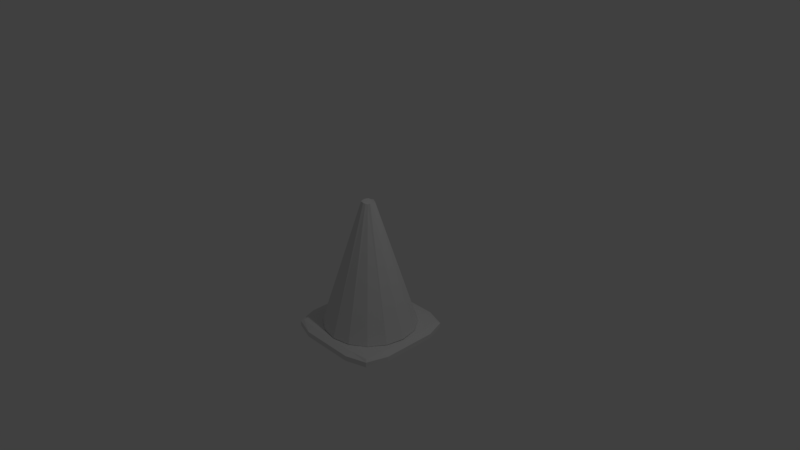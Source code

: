 # Source: cone.blend  (saved by Blender 2.79.0; exported with 4.5.12 LTS)
import bpy
from mathutils import Matrix  # noqa: F401  (used for matrix-valued properties, if any)

bpy.ops.wm.read_factory_settings(use_empty=True)
scene = bpy.context.scene
scene.name = 'Scene'

# ---- collections
col_collection_1 = bpy.data.collections.new('Collection 1'); scene.collection.children.link(col_collection_1)

# ---- world
world_world = bpy.data.worlds.new('World'); scene.world = world_world
world_world.color = (0.05088, 0.05088, 0.05088)
world_world.use_sun_shadow = False
world_world.sun_shadow_jitter_overblur = 0.0
world_world.cycles.sampling_method = 'MANUAL'

# ---- cameras
cam_camera = bpy.data.cameras.new('Camera')
cam_camera.clip_end = 100.0
cam_camera.lens = 35.0
cam_camera.sensor_width = 32.0
cam_camera.sensor_height = 18.0
cam_camera.ortho_scale = 7.314
cam_camera.dof.focus_distance = 0.0
cam_camera.dof.aperture_fstop = 128.0

# ---- lights
light_lamp = bpy.data.lights.new('Lamp', 'POINT')
light_lamp.transmission_factor = 0.0
light_lamp.cutoff_distance = 30.0
light_lamp.energy = 100.0
light_lamp.shadow_buffer_clip_start = 1.001
light_lamp.shadow_soft_size = 0.1
light_lamp.shadow_maximum_resolution = 0.006
light_lamp.use_absolute_resolution = True

# ---- meshes
me_cylinder = bpy.data.meshes.new('Cylinder')
me_cylinder.from_pydata([(0.001217, 0.08612, 0.7468), (0.03455, 0.07041, 0.7473), (9.741e-09, 0.6368, -1.0), (0.2437, 0.5884, -1.0), (0.4503, 0.4503, -1.0), (0.5884, 0.2437, -1.0), (0.6368, -2.453e-08, -1.0), (0.5884, -0.2437, -1.0), (0.4503, -0.4503, -1.0), (0.2437, -0.5884, -1.0), (1.059e-07, -0.6368, -1.0), (-0.2437, -0.5884, -1.0), (-0.4503, -0.4503, -1.0), (-0.5884, -0.2437, -1.0), (-0.6368, 1.09e-08, -1.0), (-0.5884, 0.2437, -1.0), (-0.4503, 0.4503, -1.0), (-0.2437, 0.5884, -1.0), (0.06499, 0.05555, 0.7441), (0.0743, 0.03853, 0.7451), (0.08022, 0.003962, 0.7424), (0.07379, -0.03521, 0.7513), (0.05651, -0.05922, 0.74), (0.03179, -0.0781, 0.746), (0.001519, -0.08695, 0.7511), (-0.03273, -0.07734, 0.7452), (-0.05805, -0.06919, 0.7447), (-0.07814, -0.03289, 0.7449), (-0.08542, 0.0001246, 0.7457), (-0.07769, 0.03156, 0.746), (-0.06178, 0.0638, 0.7439), (-0.03201, 0.07406, 0.7399), (-0.631, -0.6279, -1.13), (-0.6259, -0.6279, -1.011), (-0.631, 0.6279, -1.13), (-0.6259, 0.6279, -1.011), (0.6259, -0.6279, -1.13), (0.631, -0.6279, -1.011), (0.6259, 0.6279, -1.13), (0.631, 0.6279, -1.011), (-0.6626, 0.0, -1.133), (-0.6599, -0.6593, -1.07), (-0.6572, 0.0, -1.008), (-0.6599, 0.6593, -1.07), (-0.002689, 0.6593, -1.133), (0.002689, 0.6593, -1.008), (0.6599, 0.6593, -1.07), (0.6572, 0.0, -1.133), (0.6626, 0.0, -1.008), (0.6599, -0.6593, -1.07), (-0.002689, -0.6593, -1.133), (0.002689, -0.6593, -1.008), (0.003073, 0.0, -0.9991), (-0.003073, 0.0, -1.142), (0.0, -0.7535, -1.07), (0.7542, 0.0, -1.07), (4.47e-08, 0.7535, -1.07), (-0.7542, 0.0, -1.07), (-0.6626, -0.3767, -1.133), (-0.6584, -0.6593, -1.035), (-0.6572, 0.3767, -1.008), (-0.6614, 0.6593, -1.106), (-0.3798, 0.6593, -1.133), (0.3798, 0.6593, -1.008), (0.6584, 0.6593, -1.106), (0.6572, 0.3767, -1.133), (0.6626, -0.3767, -1.008), (0.6584, -0.6593, -1.106), (0.3744, -0.6593, -1.133), (-0.3744, -0.6593, -1.008), (-0.6626, 0.3767, -1.133), (-0.6614, -0.6593, -1.106), (-0.6572, -0.3767, -1.008), (-0.6584, 0.6593, -1.035), (0.3744, 0.6593, -1.133), (-0.3744, 0.6593, -1.008), (0.6614, 0.6593, -1.035), (0.6572, -0.3767, -1.133), (0.6626, 0.3767, -1.008), (0.6614, -0.6593, -1.035), (-0.3798, -0.6593, -1.133), (0.3798, -0.6593, -1.008), (0.003073, -0.3767, -0.9991), (0.003073, 0.3767, -0.9991), (0.3802, 0.0, -0.999), (-0.374, 0.0, -0.9991), (-0.003073, -0.3767, -1.142), (-0.003073, 0.3767, -1.142), (-0.3802, 0.0, -1.142), (0.374, 0.0, -1.142), (-0.3771, -0.7535, -1.07), (0.3771, -0.7535, -1.07), (-0.001537, -0.7535, -1.106), (0.001537, -0.7535, -1.035), (0.7542, -0.3767, -1.07), (0.7542, 0.3767, -1.07), (0.7526, 0.0, -1.106), (0.7557, 0.0, -1.035), (0.3771, 0.7535, -1.07), (-0.3771, 0.7535, -1.07), (-0.001537, 0.7535, -1.106), (0.001537, 0.7535, -1.035), (-0.7542, 0.3767, -1.07), (-0.7542, -0.3767, -1.07), (-0.7557, 0.0, -1.106), (-0.7526, 0.0, -1.035), (-0.7526, -0.3767, -1.035), (-0.7557, -0.3767, -1.106), (-0.7557, 0.3767, -1.106), (-0.3755, 0.7535, -1.035), (-0.3786, 0.7535, -1.106), (0.3755, 0.7535, -1.106), (0.7557, 0.3767, -1.035), (0.7526, 0.3767, -1.106), (0.7526, -0.3767, -1.106), (0.3786, -0.7535, -1.035), (0.3755, -0.7535, -1.106), (-0.3786, -0.7535, -1.106), (0.374, 0.3767, -1.142), (-0.3802, 0.3767, -1.142), (-0.3802, -0.3767, -1.142), (-0.374, 0.3767, -0.9991), (0.3802, 0.3767, -0.999), (0.3802, -0.3767, -0.999), (-0.374, -0.3767, -0.9991), (0.374, -0.3767, -1.142), (-0.3755, -0.7535, -1.035), (0.7557, -0.3767, -1.035), (0.3786, 0.7535, -1.035), (-0.7526, 0.3767, -1.035)], [], [(7, 21, 22, 8), (3, 1, 18, 4), (18, 19, 5, 4), (17, 31, 0, 2), (5, 19, 20, 6), (14, 28, 29, 15), (6, 20, 21, 7), (11, 25, 26, 12), (22, 23, 9, 8), (23, 24, 10, 9), (15, 29, 30, 16), (10, 24, 25, 11), (12, 26, 27, 13), (13, 27, 28, 14), (16, 30, 31, 17), (1, 0, 31, 30, 29, 28, 27, 26, 25, 24, 23, 22, 21, 20, 19, 18), (2, 0, 1, 3), (129, 60, 35, 73), (128, 63, 39, 76), (127, 66, 37, 79), (126, 69, 33, 59), (125, 77, 36, 68), (124, 72, 33, 69), (123, 82, 51, 81), (122, 83, 52, 84), (121, 60, 42, 85), (120, 86, 50, 80), (119, 87, 53, 88), (118, 65, 47, 89), (117, 90, 41, 71), (116, 91, 54, 92), (115, 81, 51, 93), (114, 94, 49, 67), (113, 95, 55, 96), (112, 78, 48, 97), (111, 98, 46, 64), (110, 99, 56, 100), (109, 75, 45, 101), (108, 102, 43, 61), (107, 103, 57, 104), (106, 72, 42, 105), (103, 106, 105, 57), (41, 59, 106, 103), (59, 33, 72, 106), (58, 107, 104, 40), (32, 71, 107, 58), (71, 41, 103, 107), (70, 108, 61, 34), (40, 104, 108, 70), (104, 57, 102, 108), (99, 109, 101, 56), (43, 73, 109, 99), (73, 35, 75, 109), (62, 110, 100, 44), (34, 61, 110, 62), (61, 43, 99, 110), (74, 111, 64, 38), (44, 100, 111, 74), (100, 56, 98, 111), (95, 112, 97, 55), (46, 76, 112, 95), (76, 39, 78, 112), (65, 113, 96, 47), (38, 64, 113, 65), (64, 46, 95, 113), (77, 114, 67, 36), (47, 96, 114, 77), (96, 55, 94, 114), (91, 115, 93, 54), (49, 79, 115, 91), (79, 37, 81, 115), (68, 116, 92, 50), (36, 67, 116, 68), (67, 49, 91, 116), (80, 117, 71, 32), (50, 92, 117, 80), (92, 54, 90, 117), (87, 118, 89, 53), (44, 74, 118, 87), (74, 38, 65, 118), (70, 119, 88, 40), (34, 62, 119, 70), (62, 44, 87, 119), (58, 120, 80, 32), (40, 88, 120, 58), (88, 53, 86, 120), (83, 121, 85, 52), (45, 75, 121, 83), (75, 35, 60, 121), (78, 122, 84, 48), (39, 63, 122, 78), (63, 45, 83, 122), (66, 123, 81, 37), (48, 84, 123, 66), (84, 52, 82, 123), (82, 124, 69, 51), (52, 85, 124, 82), (85, 42, 72, 124), (86, 125, 68, 50), (53, 89, 125, 86), (89, 47, 77, 125), (90, 126, 59, 41), (54, 93, 126, 90), (93, 51, 69, 126), (94, 127, 79, 49), (55, 97, 127, 94), (97, 48, 66, 127), (98, 128, 76, 46), (56, 101, 128, 98), (101, 45, 63, 128), (102, 129, 73, 43), (57, 105, 129, 102), (105, 42, 60, 129)])
me_cylinder.use_remesh_preserve_volume = False
me_cylinder.use_remesh_preserve_attributes = False
me_cylinder.use_mirror_vertex_groups = False
me_cylinder.update()

# ---- objects
ob_cylinder = bpy.data.objects.new('Cylinder', me_cylinder)
ob_lamp = bpy.data.objects.new('Lamp', light_lamp)
ob_camera = bpy.data.objects.new('Camera', cam_camera)

# ---- transforms, parenting, visibility, modifiers, constraints
ob_cylinder.location = (0.0, 0.0, 0.0)
ob_cylinder.lineart.crease_threshold = 0.0
ob_lamp.location = (4.076, 1.005, 5.904)
ob_lamp.rotation_euler = (0.6503, 0.05522, 1.866)
ob_lamp.lock_rotations_4d = False
ob_lamp.empty_display_type = 'ARROWS'
ob_lamp.color = (0.0, 0.0, 0.0, 0.0)
ob_lamp.lineart.crease_threshold = 0.0
ob_camera.location = (7.481, -6.508, 5.344)
ob_camera.rotation_euler = (1.109, 0.0, 0.8149)
ob_camera.lock_rotations_4d = False
ob_camera.empty_display_type = 'ARROWS'
ob_camera.color = (0.0, 0.0, 0.0, 0.0)
ob_camera.display_type = 'WIRE'
ob_camera.lineart.crease_threshold = 0.0

# ---- collection membership
col_collection_1.objects.link(ob_cylinder)
col_collection_1.objects.link(ob_lamp)
col_collection_1.objects.link(ob_camera)

# ---- scene / render settings (as saved in the file)
scene.camera = ob_camera
scene.frame_start = 1; scene.frame_end = 250; scene.frame_set(1)
scene.render.engine = 'BLENDER_EEVEE_NEXT'
scene.render.resolution_percentage = 50
scene.render.dither_intensity = 0.0
scene.cycles.use_denoising = False
scene.cycles.samples = 128
scene.cycles.sampling_pattern = 'TABULATED_SOBOL'
scene.cycles.use_adaptive_sampling = False
scene.cycles.use_light_tree = False
scene.cycles.blur_glossy = 0.0
scene.cycles.sample_clamp_indirect = 0.0
scene.view_settings.view_transform = 'Standard'
bpy.context.view_layer.update()
